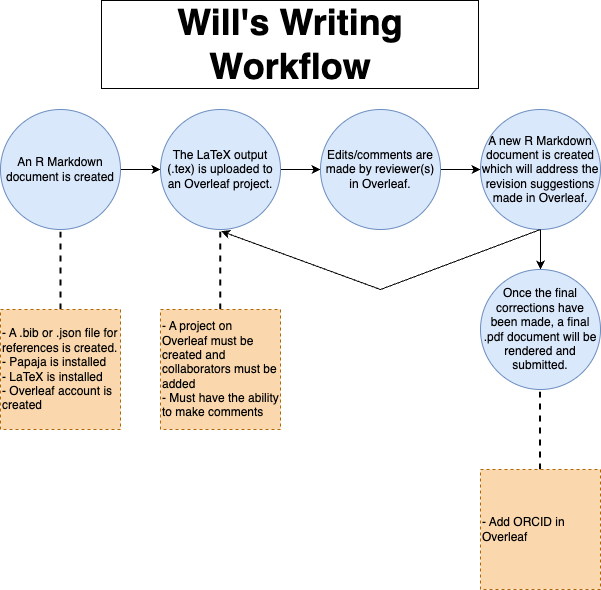

The diagram above was exported from draw.io. Its source (the exported page's mxGraphModel, read from the mxfile embedded in the PNG):
<mxGraphModel dx="954" dy="610" grid="1" gridSize="10" guides="1" tooltips="1" connect="1" arrows="1" fold="1" page="1" pageScale="1" pageWidth="850" pageHeight="1100" math="0" shadow="0">
  <root>
    <mxCell id="0" />
    <mxCell id="1" parent="0" />
    <mxCell id="--XxC-JowjDVyKFduU-f-1" value="&lt;font style=&quot;font-size: 36px;&quot;&gt;&lt;b style=&quot;&quot;&gt;Will's Writing Workflow&lt;/b&gt;&lt;/font&gt;" style="text;strokeColor=none;align=center;fillColor=none;html=1;verticalAlign=middle;whiteSpace=wrap;rounded=0;labelBorderColor=default;" parent="1" vertex="1">
      <mxGeometry x="220" y="80" width="380" height="30" as="geometry" />
    </mxCell>
    <mxCell id="--XxC-JowjDVyKFduU-f-4" style="edgeStyle=orthogonalEdgeStyle;rounded=0;orthogonalLoop=1;jettySize=auto;html=1;entryX=0;entryY=0.5;entryDx=0;entryDy=0;" parent="1" source="--XxC-JowjDVyKFduU-f-2" target="--XxC-JowjDVyKFduU-f-3" edge="1">
      <mxGeometry relative="1" as="geometry" />
    </mxCell>
    <mxCell id="--XxC-JowjDVyKFduU-f-2" value="An R Markdown document is created" style="ellipse;whiteSpace=wrap;html=1;aspect=fixed;fillColor=#dae8fc;strokeColor=#6c8ebf;" parent="1" vertex="1">
      <mxGeometry x="120" y="160" width="120" height="120" as="geometry" />
    </mxCell>
    <mxCell id="K1GrKmLCrbjHfioJ1FWV-2" style="edgeStyle=orthogonalEdgeStyle;rounded=0;orthogonalLoop=1;jettySize=auto;html=1;exitX=1;exitY=0.5;exitDx=0;exitDy=0;entryX=0;entryY=0.5;entryDx=0;entryDy=0;" parent="1" source="--XxC-JowjDVyKFduU-f-3" target="K1GrKmLCrbjHfioJ1FWV-1" edge="1">
      <mxGeometry relative="1" as="geometry" />
    </mxCell>
    <mxCell id="--XxC-JowjDVyKFduU-f-3" value="The LaTeX output (.tex) is uploaded to an Overleaf project." style="ellipse;whiteSpace=wrap;html=1;aspect=fixed;fillColor=#dae8fc;strokeColor=#6c8ebf;" parent="1" vertex="1">
      <mxGeometry x="280" y="160" width="120" height="120" as="geometry" />
    </mxCell>
    <mxCell id="K1GrKmLCrbjHfioJ1FWV-4" style="edgeStyle=orthogonalEdgeStyle;rounded=0;orthogonalLoop=1;jettySize=auto;html=1;exitX=1;exitY=0.5;exitDx=0;exitDy=0;entryX=0;entryY=0.5;entryDx=0;entryDy=0;" parent="1" source="K1GrKmLCrbjHfioJ1FWV-1" target="K1GrKmLCrbjHfioJ1FWV-3" edge="1">
      <mxGeometry relative="1" as="geometry" />
    </mxCell>
    <mxCell id="K1GrKmLCrbjHfioJ1FWV-1" value="Edits/comments are made by reviewer(s) in Overleaf." style="ellipse;whiteSpace=wrap;html=1;aspect=fixed;fillColor=#dae8fc;strokeColor=#6c8ebf;" parent="1" vertex="1">
      <mxGeometry x="440" y="160" width="120" height="120" as="geometry" />
    </mxCell>
    <mxCell id="K1GrKmLCrbjHfioJ1FWV-11" style="edgeStyle=orthogonalEdgeStyle;rounded=0;orthogonalLoop=1;jettySize=auto;html=1;entryX=0.5;entryY=0;entryDx=0;entryDy=0;" parent="1" source="K1GrKmLCrbjHfioJ1FWV-3" target="K1GrKmLCrbjHfioJ1FWV-9" edge="1">
      <mxGeometry relative="1" as="geometry" />
    </mxCell>
    <mxCell id="K1GrKmLCrbjHfioJ1FWV-3" value="A new R Markdown document is created which will address the revision suggestions made in Overleaf." style="ellipse;whiteSpace=wrap;html=1;aspect=fixed;fillColor=#dae8fc;strokeColor=#6c8ebf;" parent="1" vertex="1">
      <mxGeometry x="600" y="160" width="120" height="120" as="geometry" />
    </mxCell>
    <mxCell id="K1GrKmLCrbjHfioJ1FWV-8" value="" style="endArrow=classic;html=1;rounded=0;exitX=0.5;exitY=1;exitDx=0;exitDy=0;entryX=0.505;entryY=1.014;entryDx=0;entryDy=0;entryPerimeter=0;" parent="1" source="K1GrKmLCrbjHfioJ1FWV-3" target="--XxC-JowjDVyKFduU-f-3" edge="1">
      <mxGeometry width="50" height="50" relative="1" as="geometry">
        <mxPoint x="560" y="350" as="sourcePoint" />
        <mxPoint x="610" y="300" as="targetPoint" />
        <Array as="points">
          <mxPoint x="500" y="340" />
        </Array>
      </mxGeometry>
    </mxCell>
    <mxCell id="K1GrKmLCrbjHfioJ1FWV-9" value="Once the final corrections have been made, a final .pdf document will be rendered and submitted." style="ellipse;whiteSpace=wrap;html=1;aspect=fixed;fillColor=#dae8fc;strokeColor=#6c8ebf;" parent="1" vertex="1">
      <mxGeometry x="600" y="320" width="120" height="120" as="geometry" />
    </mxCell>
    <mxCell id="K1GrKmLCrbjHfioJ1FWV-14" value="" style="endArrow=none;dashed=1;html=1;rounded=0;strokeWidth=2;" parent="1" edge="1">
      <mxGeometry width="50" height="50" relative="1" as="geometry">
        <mxPoint x="180" y="360" as="sourcePoint" />
        <mxPoint x="180" y="280" as="targetPoint" />
      </mxGeometry>
    </mxCell>
    <mxCell id="K1GrKmLCrbjHfioJ1FWV-15" value="&lt;span style=&quot;background-color: initial;&quot;&gt;- A .bib or .json file for references is created.&lt;br&gt;&lt;/span&gt;- Papaja is installed&lt;br&gt;- LaTeX is installed&lt;br&gt;- Overleaf account is created" style="whiteSpace=wrap;html=1;aspect=fixed;dashed=1;align=left;fillColor=#fad7ac;strokeColor=#b46504;" parent="1" vertex="1">
      <mxGeometry x="120" y="360" width="120" height="120" as="geometry" />
    </mxCell>
    <mxCell id="K1GrKmLCrbjHfioJ1FWV-16" value="" style="endArrow=none;dashed=1;html=1;rounded=0;strokeWidth=2;" parent="1" edge="1">
      <mxGeometry width="50" height="50" relative="1" as="geometry">
        <mxPoint x="339.84000000000003" y="360" as="sourcePoint" />
        <mxPoint x="339.84000000000003" y="280" as="targetPoint" />
      </mxGeometry>
    </mxCell>
    <mxCell id="K1GrKmLCrbjHfioJ1FWV-17" value="- A project on Overleaf must be created and collaborators must be added&lt;br&gt;- Must have the ability to make comments" style="whiteSpace=wrap;html=1;aspect=fixed;dashed=1;align=left;fillColor=#fad7ac;strokeColor=#b46504;" parent="1" vertex="1">
      <mxGeometry x="280" y="360" width="120" height="120" as="geometry" />
    </mxCell>
    <mxCell id="whvsjndtmKzeeZrWV9Xv-1" value="" style="endArrow=none;dashed=1;html=1;rounded=0;strokeWidth=2;" parent="1" edge="1">
      <mxGeometry width="50" height="50" relative="1" as="geometry">
        <mxPoint x="659.44" y="520" as="sourcePoint" />
        <mxPoint x="659.44" y="440" as="targetPoint" />
      </mxGeometry>
    </mxCell>
    <mxCell id="whvsjndtmKzeeZrWV9Xv-2" value="- Add ORCID in Overleaf" style="whiteSpace=wrap;html=1;aspect=fixed;dashed=1;align=left;fillColor=#fad7ac;strokeColor=#b46504;" parent="1" vertex="1">
      <mxGeometry x="600" y="520" width="120" height="120" as="geometry" />
    </mxCell>
  </root>
</mxGraphModel>